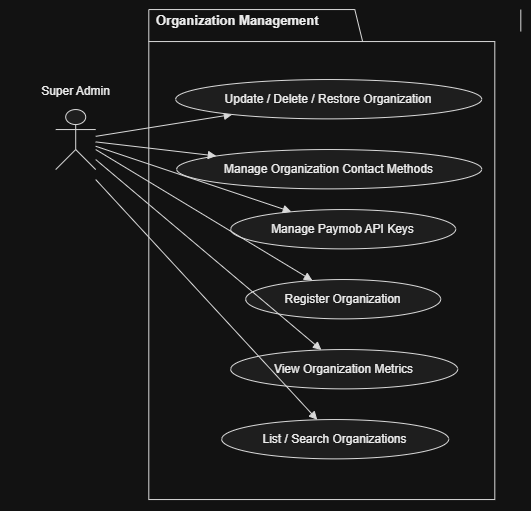

The diagram above was exported from draw.io. Its source (the exported page's mxGraphModel, read from the mxfile embedded in the PNG):
<mxGraphModel dx="1375" dy="517" grid="1" gridSize="10" guides="1" tooltips="1" connect="1" arrows="1" fold="1" page="1" pageScale="1" pageWidth="827" pageHeight="1169" math="0" shadow="0">
  <root>
    <mxCell id="0" />
    <mxCell id="1" parent="0" />
    <UserObject label="" plantUmlData="{&#10;  &quot;data&quot;: &quot;@startuml OrgAndInfrastructure_UseCase\nleft to right direction\nskinparam packageStyle rectangle\nskinparam actorStyle awesome\n\nactor Guest\nactor \&quot;Organization Admin\&quot; as OrgAdmin\nactor Admin\nactor SuperAdmin\nactor \&quot;Hangfire Scheduler\&quot; &lt;&gt; as Hangfire\n\npackage \&quot;Organization Management\&quot; {\n  usecase \&quot;Register Organization\&quot; as UC_RegisterOrg\n  usecase \&quot;Update / Delete / Restore Organization\&quot; as UC_ManageOrg\n  usecase \&quot;Manage Organization Contact Methods\&quot; as UC_ManageContacts\n  usecase \&quot;Manage Paymob API Keys\&quot; as UC_ManagePaymobKeys\n  usecase \&quot;View Organization Metrics\&quot; as UC_OrgMetrics\n}\n\npackage \&quot;Background Jobs &amp; Infrastructure\&quot; {\n  usecase \&quot;Run Scheduled Jobs\&quot; as UC_RunJobs\n  usecase \&quot;View Hangfire Dashboard\&quot; as UC_HangfireDashboard\n  usecase \&quot;Check System Health\&quot; as UC_HealthCheck\n  usecase \&quot;View API Documentation (Swagger)\&quot; as UC_Swagger\n}\n\nGuest --&gt; UC_HealthCheck\nGuest --&gt; UC_Swagger\n\nOrgAdmin --&gt; UC_ManageContacts\nOrgAdmin --&gt; UC_ManagePaymobKeys\nOrgAdmin --&gt; UC_ManageOrg\n\nAdmin --&gt; UC_RegisterOrg\nAdmin --&gt; UC_OrgMetrics\n\nSuperAdmin --&gt; UC_HangfireDashboard\n\nHangfire --&gt; UC_RunJobs\n@enduml&quot;,&#10;  &quot;config&quot;: null&#10;}" id="HJ2kIbxAfWRf1rKKdpYx-1">
      <mxCell connectable="0" parent="1" style="group;transparentBounds=1;editIcon=1;lockedGroup=0;groupPadding=10;" vertex="1">
        <mxGeometry height="520" width="469.1" as="geometry" />
      </mxCell>
    </UserObject>
    <UserObject label="" plantUmlId="rect_2" plantUmlBaseStyle="rounded=0;fillColor=none;strokeColor=#181818;" plantUmlBaseValue="" id="HJ2kIbxAfWRf1rKKdpYx-4">
      <mxCell parent="HJ2kIbxAfWRf1rKKdpYx-1" style="rounded=0;fillColor=none;strokeColor=#181818;" vertex="1">
        <mxGeometry height="458" width="346" x="113.1" y="62" as="geometry" />
      </mxCell>
    </UserObject>
    <UserObject label="Manage Organization Contact Methods" plantUmlId="uc_8" plantUmlBaseStyle="ellipse;fillColor=#F1F1F1;strokeColor=#181818;whiteSpace=wrap;fontColor=#000000;fontSize=12;" plantUmlBaseValue="Manage Organization Contact Methods" id="HJ2kIbxAfWRf1rKKdpYx-6">
      <mxCell parent="HJ2kIbxAfWRf1rKKdpYx-4" style="ellipse;fillColor=#F1F1F1;strokeColor=#181818;whiteSpace=wrap;fontColor=#000000;fontSize=12;" vertex="1">
        <mxGeometry height="39.323232323232325" width="305" x="27.9" y="107.99787878787879" as="geometry" />
      </mxCell>
    </UserObject>
    <UserObject label="Register Organization" plantUmlId="uc_10" plantUmlBaseStyle="ellipse;fillColor=#F1F1F1;strokeColor=#181818;whiteSpace=wrap;fontColor=#000000;fontSize=12;" plantUmlBaseValue="Register Organization" id="HJ2kIbxAfWRf1rKKdpYx-8">
      <mxCell parent="HJ2kIbxAfWRf1rKKdpYx-4" style="ellipse;fillColor=#F1F1F1;strokeColor=#181818;whiteSpace=wrap;fontColor=#000000;fontSize=12;" vertex="1">
        <mxGeometry height="39.323232323232325" width="195" x="96.9" y="237.99959595959598" as="geometry" />
      </mxCell>
    </UserObject>
    <UserObject label="Manage Paymob API Keys" plantUmlId="uc_9" plantUmlBaseStyle="ellipse;fillColor=#F1F1F1;strokeColor=#181818;whiteSpace=wrap;fontColor=#000000;fontSize=12;" plantUmlBaseValue="Manage Paymob API Keys" id="HJ2kIbxAfWRf1rKKdpYx-7">
      <mxCell parent="HJ2kIbxAfWRf1rKKdpYx-4" style="ellipse;fillColor=#F1F1F1;strokeColor=#181818;whiteSpace=wrap;fontColor=#000000;fontSize=12;" vertex="1">
        <mxGeometry height="39.323232323232325" width="225" x="81.9" y="168.00373737373738" as="geometry" />
      </mxCell>
    </UserObject>
    <UserObject label="View Organization Metrics" plantUmlId="uc_11" plantUmlBaseStyle="ellipse;fillColor=#F1F1F1;strokeColor=#181818;whiteSpace=wrap;fontColor=#000000;fontSize=12;" plantUmlBaseValue="View Organization Metrics" id="HJ2kIbxAfWRf1rKKdpYx-9">
      <mxCell parent="HJ2kIbxAfWRf1rKKdpYx-4" style="ellipse;fillColor=#F1F1F1;strokeColor=#181818;whiteSpace=wrap;fontColor=#000000;fontSize=12;" vertex="1">
        <mxGeometry height="39.323232323232325" width="227" x="81.9" y="307.99545454545455" as="geometry" />
      </mxCell>
    </UserObject>
    <UserObject label="List / Search Organizations" plantUmlId="uc_11" plantUmlBaseStyle="ellipse;fillColor=#F1F1F1;strokeColor=#181818;whiteSpace=wrap;fontColor=#000000;fontSize=12;" plantUmlBaseValue="View Organization Metrics" id="GBZIVM6OGA7cmS_ZkjtM-1">
      <mxCell parent="HJ2kIbxAfWRf1rKKdpYx-4" style="ellipse;fillColor=#F1F1F1;strokeColor=#181818;whiteSpace=wrap;fontColor=#000000;fontSize=12;" vertex="1">
        <mxGeometry height="39.323232323232325" width="227" x="72.9" y="378" as="geometry" />
      </mxCell>
    </UserObject>
    <UserObject label="Organization Management" plantUmlId="ucptab_3" plantUmlBaseStyle="text;html=1;fillColor=none;strokeColor=none;fontColor=#000000;fontSize=13;fontStyle=1;align=left;verticalAlign=middle;spacingLeft=6;" plantUmlBaseValue="Organization Management" id="HJ2kIbxAfWRf1rKKdpYx-10">
      <mxCell parent="HJ2kIbxAfWRf1rKKdpYx-1" style="text;html=1;fillColor=none;strokeColor=none;fontColor=#000000;fontSize=13;fontStyle=1;align=left;verticalAlign=middle;spacingLeft=6;" vertex="1">
        <mxGeometry height="22" width="206" x="113.1" y="30" as="geometry" />
      </mxCell>
    </UserObject>
    <UserObject label="" plantUmlId="ucptb_4" plantUmlBaseStyle="endArrow=none;startArrow=none;strokeColor=#181818;entryX=0.618;entryY=0;entryDx=0;entryDy=0;" plantUmlBaseValue="" id="HJ2kIbxAfWRf1rKKdpYx-11">
      <mxCell edge="1" parent="HJ2kIbxAfWRf1rKKdpYx-1" style="endArrow=none;startArrow=none;strokeColor=#181818;entryX=0.618;entryY=0;entryDx=0;entryDy=0;rounded=0;" target="HJ2kIbxAfWRf1rKKdpYx-4">
        <mxGeometry relative="1" as="geometry">
          <Array as="points">
            <mxPoint x="319.1" y="30" />
          </Array>
          <mxPoint x="113.1" y="30" as="sourcePoint" />
          <mxPoint x="327.1" y="52" as="targetPoint" />
        </mxGeometry>
      </mxCell>
    </UserObject>
    <UserObject label="" plantUmlId="ucptb_6" plantUmlBaseStyle="endArrow=none;startArrow=none;strokeColor=#181818;entryX=0;entryY=0;entryDx=0;entryDy=0;" plantUmlBaseValue="" id="HJ2kIbxAfWRf1rKKdpYx-12">
      <mxCell edge="1" parent="HJ2kIbxAfWRf1rKKdpYx-1" style="endArrow=none;startArrow=none;strokeColor=#181818;entryX=0;entryY=0;entryDx=0;entryDy=0;rounded=0;" target="HJ2kIbxAfWRf1rKKdpYx-4">
        <mxGeometry relative="1" as="geometry">
          <mxPoint x="113.1" y="30" as="sourcePoint" />
          <mxPoint x="113.1" y="52" as="targetPoint" />
        </mxGeometry>
      </mxCell>
    </UserObject>
    <UserObject label="" plantUmlId="ucptb_16" plantUmlBaseStyle="endArrow=none;startArrow=none;strokeColor=#181818;entryX=0;entryY=0;entryDx=0;entryDy=0;" plantUmlBaseValue="" id="HJ2kIbxAfWRf1rKKdpYx-20">
      <mxCell edge="1" parent="HJ2kIbxAfWRf1rKKdpYx-1" style="endArrow=none;startArrow=none;strokeColor=#181818;entryX=0;entryY=0;entryDx=0;entryDy=0;rounded=0;">
        <mxGeometry relative="1" as="geometry">
          <mxPoint x="485.1" y="30" as="sourcePoint" />
          <mxPoint x="485.0999999999999" y="52" as="targetPoint" />
        </mxGeometry>
      </mxCell>
    </UserObject>
    <UserObject label="" plantUmlId="actor_23" plantUmlBaseStyle="shape=umlActor;html=1;fillColor=#F1F1F1;strokeColor=#181818;fontColor=#000000;fontSize=12;" plantUmlBaseValue="" id="HJ2kIbxAfWRf1rKKdpYx-23">
      <mxCell parent="HJ2kIbxAfWRf1rKKdpYx-1" style="shape=umlActor;html=1;fillColor=#F1F1F1;strokeColor=#181818;fontColor=#000000;fontSize=12;" vertex="1">
        <mxGeometry height="60" width="40" x="20.00000000000003" y="130" as="geometry" />
      </mxCell>
    </UserObject>
    <UserObject label="Super Admin" plantUmlId="actorlbl_24" plantUmlBaseStyle="text;html=1;align=center;verticalAlign=top;fontColor=#000000;fontSize=12;" plantUmlBaseValue="Organization Admin" id="HJ2kIbxAfWRf1rKKdpYx-24">
      <mxCell parent="HJ2kIbxAfWRf1rKKdpYx-1" style="text;html=1;align=center;verticalAlign=top;fontColor=#000000;fontSize=12;" vertex="1">
        <mxGeometry height="16" width="131" x="-25.5" y="98" as="geometry" />
      </mxCell>
    </UserObject>
    <UserObject label="" plantUmlId="rel_33" plantUmlBaseStyle="endArrow=block;endFill=1;strokeColor=#181818;fontColor=#000000;fontSize=11;edgeStyle=none;rounded=0;html=1;" plantUmlBaseValue="" id="HJ2kIbxAfWRf1rKKdpYx-33">
      <mxCell edge="1" parent="HJ2kIbxAfWRf1rKKdpYx-1" source="HJ2kIbxAfWRf1rKKdpYx-23" style="endArrow=block;endFill=1;strokeColor=#181818;fontColor=#000000;fontSize=11;edgeStyle=none;rounded=0;html=1;" target="HJ2kIbxAfWRf1rKKdpYx-6">
        <mxGeometry relative="1" as="geometry" />
      </mxCell>
    </UserObject>
    <UserObject label="" plantUmlId="rel_34" plantUmlBaseStyle="endArrow=block;endFill=1;strokeColor=#181818;fontColor=#000000;fontSize=11;edgeStyle=none;rounded=0;html=1;" plantUmlBaseValue="" id="HJ2kIbxAfWRf1rKKdpYx-34">
      <mxCell edge="1" parent="HJ2kIbxAfWRf1rKKdpYx-1" source="HJ2kIbxAfWRf1rKKdpYx-23" style="endArrow=block;endFill=1;strokeColor=#181818;fontColor=#000000;fontSize=11;edgeStyle=none;rounded=0;html=1;" target="HJ2kIbxAfWRf1rKKdpYx-7">
        <mxGeometry relative="1" as="geometry" />
      </mxCell>
    </UserObject>
    <UserObject label="" plantUmlId="rel_35" plantUmlBaseStyle="endArrow=block;endFill=1;strokeColor=#181818;fontColor=#000000;fontSize=11;edgeStyle=none;rounded=0;html=1;" plantUmlBaseValue="" id="HJ2kIbxAfWRf1rKKdpYx-35">
      <mxCell edge="1" parent="HJ2kIbxAfWRf1rKKdpYx-1" source="HJ2kIbxAfWRf1rKKdpYx-23" style="endArrow=block;endFill=1;strokeColor=#181818;fontColor=#000000;fontSize=11;edgeStyle=none;rounded=0;html=1;" target="HJ2kIbxAfWRf1rKKdpYx-5">
        <mxGeometry relative="1" as="geometry" />
      </mxCell>
    </UserObject>
    <UserObject label="" plantUmlId="rel_36" plantUmlBaseStyle="endArrow=block;endFill=1;strokeColor=#181818;fontColor=#000000;fontSize=11;edgeStyle=none;rounded=0;html=1;" plantUmlBaseValue="" id="HJ2kIbxAfWRf1rKKdpYx-36">
      <mxCell edge="1" parent="HJ2kIbxAfWRf1rKKdpYx-1" style="endArrow=block;endFill=1;strokeColor=#181818;fontColor=#000000;fontSize=11;edgeStyle=none;rounded=0;html=1;" target="HJ2kIbxAfWRf1rKKdpYx-8">
        <mxGeometry relative="1" as="geometry">
          <mxPoint x="60" y="170" as="sourcePoint" />
        </mxGeometry>
      </mxCell>
    </UserObject>
    <UserObject label="" plantUmlId="rel_37" plantUmlBaseStyle="endArrow=block;endFill=1;strokeColor=#181818;fontColor=#000000;fontSize=11;edgeStyle=none;rounded=0;html=1;" plantUmlBaseValue="" id="HJ2kIbxAfWRf1rKKdpYx-37">
      <mxCell edge="1" parent="HJ2kIbxAfWRf1rKKdpYx-1" style="endArrow=block;endFill=1;strokeColor=#181818;fontColor=#000000;fontSize=11;edgeStyle=none;rounded=0;html=1;" target="HJ2kIbxAfWRf1rKKdpYx-9">
        <mxGeometry relative="1" as="geometry">
          <mxPoint x="60" y="180" as="sourcePoint" />
        </mxGeometry>
      </mxCell>
    </UserObject>
    <UserObject label="Update / Delete / Restore Organization" plantUmlId="uc_7" plantUmlBaseStyle="ellipse;fillColor=#F1F1F1;strokeColor=#181818;whiteSpace=wrap;fontColor=#000000;fontSize=12;" plantUmlBaseValue="Update / Delete / Restore Organization" id="HJ2kIbxAfWRf1rKKdpYx-5">
      <mxCell parent="HJ2kIbxAfWRf1rKKdpYx-1" style="ellipse;fillColor=#F1F1F1;strokeColor=#181818;whiteSpace=wrap;fontColor=#000000;fontSize=12;" vertex="1">
        <mxGeometry height="39.323232323232325" width="306" x="140" y="100.00202020202019" as="geometry" />
      </mxCell>
    </UserObject>
    <UserObject label="" plantUmlId="rel_37" plantUmlBaseStyle="endArrow=block;endFill=1;strokeColor=#181818;fontColor=#000000;fontSize=11;edgeStyle=none;rounded=0;html=1;" plantUmlBaseValue="" id="GBZIVM6OGA7cmS_ZkjtM-3">
      <mxCell edge="1" parent="1" style="endArrow=block;endFill=1;strokeColor=#181818;fontColor=#000000;fontSize=11;edgeStyle=none;rounded=0;html=1;" target="GBZIVM6OGA7cmS_ZkjtM-1">
        <mxGeometry relative="1" as="geometry">
          <mxPoint x="60" y="200" as="sourcePoint" />
          <mxPoint x="286" y="470" as="targetPoint" />
        </mxGeometry>
      </mxCell>
    </UserObject>
  </root>
</mxGraphModel>